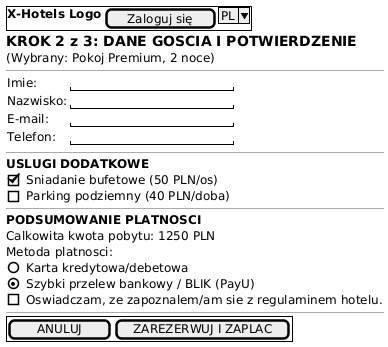

The diagram above was rendered by PlantUML. Its source (embedded in the PNG):
@startsalt
{
  {+ <b>X-Hotels Logo</b> | [ Zaloguj się ] | ^PL^ }
  == KROK 2 z 3: DANE GOSCIA I POTWIERDZENIE
  (Wybrany: Pokoj Premium, 2 noce)
  --
  {
    Imie:     | "                    "
    Nazwisko: | "                    "
    E-mail:   | "                    "
    Telefon:  | "                    "
  }
  --
  <b>USLUGI DODATKOWE</b>
  [X] Sniadanie bufetowe (50 PLN/os)
  [ ] Parking podziemny (40 PLN/doba)
  --
  <b>PODSUMOWANIE PLATNOSCI</b>
  Calkowita kwota pobytu: 1250 PLN
  Metoda platnosci:
  () Karta kredytowa/debetowa
  (X) Szybki przelew bankowy / BLIK (PayU)
  [ ] Oswiadczam, ze zapoznalem/am sie z regulaminem hotelu.
  --
  {+ [   ANULUJ   ] | [ ZAREZERWUJ I ZAPLAC ] }
}
@endsalt